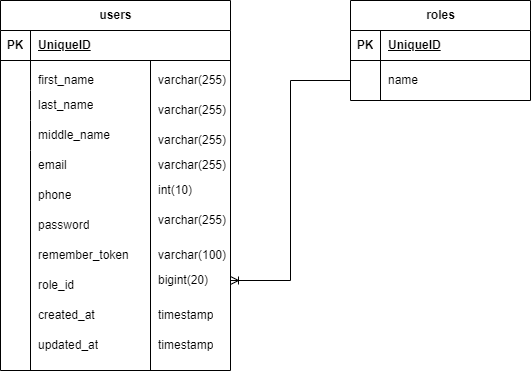

The diagram above was exported from draw.io. Its source (the exported page's mxGraphModel, read from the mxfile embedded in the PNG):
<mxGraphModel dx="1687" dy="899" grid="1" gridSize="10" guides="1" tooltips="1" connect="1" arrows="1" fold="1" page="1" pageScale="1" pageWidth="850" pageHeight="1100" math="0" shadow="0">
  <root>
    <mxCell id="0" />
    <mxCell id="1" parent="0" />
    <mxCell id="Lg3_AhD9KiZsbDOx656x-1" value="users&lt;br&gt;" style="shape=table;startSize=30;container=1;collapsible=1;childLayout=tableLayout;fixedRows=1;rowLines=0;fontStyle=1;align=center;resizeLast=1;html=1;" parent="1" vertex="1">
      <mxGeometry x="130" y="100" width="229.99999999999994" height="370" as="geometry" />
    </mxCell>
    <mxCell id="Lg3_AhD9KiZsbDOx656x-2" value="" style="shape=tableRow;horizontal=0;startSize=0;swimlaneHead=0;swimlaneBody=0;fillColor=none;collapsible=0;dropTarget=0;points=[[0,0.5],[1,0.5]];portConstraint=eastwest;top=0;left=0;right=0;bottom=1;" parent="Lg3_AhD9KiZsbDOx656x-1" vertex="1">
      <mxGeometry y="30" width="229.99999999999994" height="30" as="geometry" />
    </mxCell>
    <mxCell id="Lg3_AhD9KiZsbDOx656x-3" value="PK" style="shape=partialRectangle;connectable=0;fillColor=none;top=0;left=0;bottom=0;right=0;fontStyle=1;overflow=hidden;whiteSpace=wrap;html=1;" parent="Lg3_AhD9KiZsbDOx656x-2" vertex="1">
      <mxGeometry width="29.999999999999943" height="30" as="geometry">
        <mxRectangle width="29.999999999999943" height="30" as="alternateBounds" />
      </mxGeometry>
    </mxCell>
    <mxCell id="Lg3_AhD9KiZsbDOx656x-4" value="UniqueID" style="shape=partialRectangle;connectable=0;fillColor=none;top=0;left=0;bottom=0;right=0;align=left;spacingLeft=6;fontStyle=5;overflow=hidden;whiteSpace=wrap;html=1;" parent="Lg3_AhD9KiZsbDOx656x-2" vertex="1">
      <mxGeometry x="29.999999999999943" width="200" height="30" as="geometry">
        <mxRectangle width="200" height="30" as="alternateBounds" />
      </mxGeometry>
    </mxCell>
    <mxCell id="Lg3_AhD9KiZsbDOx656x-5" value="" style="shape=tableRow;horizontal=0;startSize=0;swimlaneHead=0;swimlaneBody=0;fillColor=none;collapsible=0;dropTarget=0;points=[[0,0.5],[1,0.5]];portConstraint=eastwest;top=0;left=0;right=0;bottom=0;" parent="Lg3_AhD9KiZsbDOx656x-1" vertex="1">
      <mxGeometry y="60" width="229.99999999999994" height="30" as="geometry" />
    </mxCell>
    <mxCell id="Lg3_AhD9KiZsbDOx656x-6" value="" style="shape=partialRectangle;connectable=0;fillColor=none;top=0;left=0;bottom=0;right=0;editable=1;overflow=hidden;whiteSpace=wrap;html=1;" parent="Lg3_AhD9KiZsbDOx656x-5" vertex="1">
      <mxGeometry width="29.999999999999943" height="30" as="geometry">
        <mxRectangle width="29.999999999999943" height="30" as="alternateBounds" />
      </mxGeometry>
    </mxCell>
    <mxCell id="Lg3_AhD9KiZsbDOx656x-7" value="" style="shape=partialRectangle;connectable=0;fillColor=none;top=0;left=0;bottom=0;right=0;align=left;spacingLeft=6;overflow=hidden;whiteSpace=wrap;html=1;" parent="Lg3_AhD9KiZsbDOx656x-5" vertex="1">
      <mxGeometry x="29.999999999999943" width="200" height="30" as="geometry">
        <mxRectangle width="200" height="30" as="alternateBounds" />
      </mxGeometry>
    </mxCell>
    <mxCell id="Lg3_AhD9KiZsbDOx656x-8" value="" style="shape=tableRow;horizontal=0;startSize=0;swimlaneHead=0;swimlaneBody=0;fillColor=none;collapsible=0;dropTarget=0;points=[[0,0.5],[1,0.5]];portConstraint=eastwest;top=0;left=0;right=0;bottom=0;" parent="Lg3_AhD9KiZsbDOx656x-1" vertex="1">
      <mxGeometry y="90" width="229.99999999999994" height="30" as="geometry" />
    </mxCell>
    <mxCell id="Lg3_AhD9KiZsbDOx656x-9" value="" style="shape=partialRectangle;connectable=0;fillColor=none;top=0;left=0;bottom=0;right=0;editable=1;overflow=hidden;whiteSpace=wrap;html=1;" parent="Lg3_AhD9KiZsbDOx656x-8" vertex="1">
      <mxGeometry width="29.999999999999943" height="30" as="geometry">
        <mxRectangle width="29.999999999999943" height="30" as="alternateBounds" />
      </mxGeometry>
    </mxCell>
    <mxCell id="Lg3_AhD9KiZsbDOx656x-10" value="last_name" style="shape=partialRectangle;connectable=0;fillColor=none;top=0;left=0;bottom=0;right=0;align=left;spacingLeft=6;overflow=hidden;whiteSpace=wrap;html=1;" parent="Lg3_AhD9KiZsbDOx656x-8" vertex="1">
      <mxGeometry x="29.999999999999943" width="200" height="30" as="geometry">
        <mxRectangle width="200" height="30" as="alternateBounds" />
      </mxGeometry>
    </mxCell>
    <mxCell id="Lg3_AhD9KiZsbDOx656x-11" value="" style="shape=tableRow;horizontal=0;startSize=0;swimlaneHead=0;swimlaneBody=0;fillColor=none;collapsible=0;dropTarget=0;points=[[0,0.5],[1,0.5]];portConstraint=eastwest;top=0;left=0;right=0;bottom=0;" parent="Lg3_AhD9KiZsbDOx656x-1" vertex="1">
      <mxGeometry y="120" width="229.99999999999994" height="30" as="geometry" />
    </mxCell>
    <mxCell id="Lg3_AhD9KiZsbDOx656x-12" value="" style="shape=partialRectangle;connectable=0;fillColor=none;top=0;left=0;bottom=0;right=0;editable=1;overflow=hidden;whiteSpace=wrap;html=1;" parent="Lg3_AhD9KiZsbDOx656x-11" vertex="1">
      <mxGeometry width="29.999999999999943" height="30" as="geometry">
        <mxRectangle width="29.999999999999943" height="30" as="alternateBounds" />
      </mxGeometry>
    </mxCell>
    <mxCell id="Lg3_AhD9KiZsbDOx656x-13" value="middle_name" style="shape=partialRectangle;connectable=0;fillColor=none;top=0;left=0;bottom=0;right=0;align=left;spacingLeft=6;overflow=hidden;whiteSpace=wrap;html=1;" parent="Lg3_AhD9KiZsbDOx656x-11" vertex="1">
      <mxGeometry x="29.999999999999943" width="200" height="30" as="geometry">
        <mxRectangle width="200" height="30" as="alternateBounds" />
      </mxGeometry>
    </mxCell>
    <mxCell id="Lg3_AhD9KiZsbDOx656x-14" value="roles" style="shape=table;startSize=30;container=1;collapsible=1;childLayout=tableLayout;fixedRows=1;rowLines=0;fontStyle=1;align=center;resizeLast=1;html=1;" parent="1" vertex="1">
      <mxGeometry x="480" y="100" width="180" height="100" as="geometry" />
    </mxCell>
    <mxCell id="Lg3_AhD9KiZsbDOx656x-15" value="" style="shape=tableRow;horizontal=0;startSize=0;swimlaneHead=0;swimlaneBody=0;fillColor=none;collapsible=0;dropTarget=0;points=[[0,0.5],[1,0.5]];portConstraint=eastwest;top=0;left=0;right=0;bottom=1;" parent="Lg3_AhD9KiZsbDOx656x-14" vertex="1">
      <mxGeometry y="30" width="180" height="30" as="geometry" />
    </mxCell>
    <mxCell id="Lg3_AhD9KiZsbDOx656x-16" value="PK" style="shape=partialRectangle;connectable=0;fillColor=none;top=0;left=0;bottom=0;right=0;fontStyle=1;overflow=hidden;whiteSpace=wrap;html=1;" parent="Lg3_AhD9KiZsbDOx656x-15" vertex="1">
      <mxGeometry width="30" height="30" as="geometry">
        <mxRectangle width="30" height="30" as="alternateBounds" />
      </mxGeometry>
    </mxCell>
    <mxCell id="Lg3_AhD9KiZsbDOx656x-17" value="UniqueID" style="shape=partialRectangle;connectable=0;fillColor=none;top=0;left=0;bottom=0;right=0;align=left;spacingLeft=6;fontStyle=5;overflow=hidden;whiteSpace=wrap;html=1;" parent="Lg3_AhD9KiZsbDOx656x-15" vertex="1">
      <mxGeometry x="30" width="150" height="30" as="geometry">
        <mxRectangle width="150" height="30" as="alternateBounds" />
      </mxGeometry>
    </mxCell>
    <mxCell id="Lg3_AhD9KiZsbDOx656x-18" value="" style="shape=tableRow;horizontal=0;startSize=0;swimlaneHead=0;swimlaneBody=0;fillColor=none;collapsible=0;dropTarget=0;points=[[0,0.5],[1,0.5]];portConstraint=eastwest;top=0;left=0;right=0;bottom=0;" parent="Lg3_AhD9KiZsbDOx656x-14" vertex="1">
      <mxGeometry y="60" width="180" height="40" as="geometry" />
    </mxCell>
    <mxCell id="Lg3_AhD9KiZsbDOx656x-19" value="" style="shape=partialRectangle;connectable=0;fillColor=none;top=0;left=0;bottom=0;right=0;editable=1;overflow=hidden;whiteSpace=wrap;html=1;" parent="Lg3_AhD9KiZsbDOx656x-18" vertex="1">
      <mxGeometry width="30" height="40" as="geometry">
        <mxRectangle width="30" height="40" as="alternateBounds" />
      </mxGeometry>
    </mxCell>
    <mxCell id="Lg3_AhD9KiZsbDOx656x-20" value="name" style="shape=partialRectangle;connectable=0;fillColor=none;top=0;left=0;bottom=0;right=0;align=left;spacingLeft=6;overflow=hidden;whiteSpace=wrap;html=1;" parent="Lg3_AhD9KiZsbDOx656x-18" vertex="1">
      <mxGeometry x="30" width="150" height="40" as="geometry">
        <mxRectangle width="150" height="40" as="alternateBounds" />
      </mxGeometry>
    </mxCell>
    <mxCell id="Lg3_AhD9KiZsbDOx656x-28" value="first_name&lt;span style=&quot;white-space: pre;&quot;&gt;&#09;&lt;/span&gt;&lt;span style=&quot;white-space: pre;&quot;&gt;&#09;&lt;/span&gt;&amp;nbsp; &amp;nbsp;&amp;nbsp;" style="shape=partialRectangle;connectable=0;fillColor=none;top=0;left=0;bottom=0;right=0;align=left;spacingLeft=6;overflow=hidden;whiteSpace=wrap;html=1;" parent="1" vertex="1">
      <mxGeometry x="160" y="170" width="120" height="30" as="geometry">
        <mxRectangle width="150" height="30" as="alternateBounds" />
      </mxGeometry>
    </mxCell>
    <mxCell id="EiU0FWTbjYLxgaXTTJ_S-1" value="email" style="shape=partialRectangle;connectable=0;fillColor=none;top=0;left=0;bottom=0;right=0;align=left;spacingLeft=6;overflow=hidden;whiteSpace=wrap;html=1;" vertex="1" parent="1">
      <mxGeometry x="160" y="250" width="110" height="30" as="geometry">
        <mxRectangle width="150.00000000000006" height="30" as="alternateBounds" />
      </mxGeometry>
    </mxCell>
    <mxCell id="EiU0FWTbjYLxgaXTTJ_S-2" value="" style="endArrow=none;html=1;rounded=0;" edge="1" parent="1">
      <mxGeometry width="50" height="50" relative="1" as="geometry">
        <mxPoint x="160" y="470" as="sourcePoint" />
        <mxPoint x="160" y="250" as="targetPoint" />
      </mxGeometry>
    </mxCell>
    <mxCell id="EiU0FWTbjYLxgaXTTJ_S-3" value="phone" style="shape=partialRectangle;connectable=0;fillColor=none;top=0;left=0;bottom=0;right=0;align=left;spacingLeft=6;overflow=hidden;whiteSpace=wrap;html=1;" vertex="1" parent="1">
      <mxGeometry x="159.99999999999994" y="280" width="150.00000000000006" height="30" as="geometry">
        <mxRectangle width="150.00000000000006" height="30" as="alternateBounds" />
      </mxGeometry>
    </mxCell>
    <mxCell id="EiU0FWTbjYLxgaXTTJ_S-4" value="password" style="shape=partialRectangle;connectable=0;fillColor=none;top=0;left=0;bottom=0;right=0;align=left;spacingLeft=6;overflow=hidden;whiteSpace=wrap;html=1;" vertex="1" parent="1">
      <mxGeometry x="159.99999999999994" y="310" width="150.00000000000006" height="30" as="geometry">
        <mxRectangle width="150.00000000000006" height="30" as="alternateBounds" />
      </mxGeometry>
    </mxCell>
    <mxCell id="EiU0FWTbjYLxgaXTTJ_S-5" value="remember_token" style="shape=partialRectangle;connectable=0;fillColor=none;top=0;left=0;bottom=0;right=0;align=left;spacingLeft=6;overflow=hidden;whiteSpace=wrap;html=1;" vertex="1" parent="1">
      <mxGeometry x="159.99999999999994" y="340" width="150.00000000000006" height="30" as="geometry">
        <mxRectangle width="150.00000000000006" height="30" as="alternateBounds" />
      </mxGeometry>
    </mxCell>
    <mxCell id="EiU0FWTbjYLxgaXTTJ_S-6" value="role_id" style="shape=partialRectangle;connectable=0;fillColor=none;top=0;left=0;bottom=0;right=0;align=left;spacingLeft=6;overflow=hidden;whiteSpace=wrap;html=1;" vertex="1" parent="1">
      <mxGeometry x="159.99999999999994" y="370" width="150.00000000000006" height="30" as="geometry">
        <mxRectangle width="150.00000000000006" height="30" as="alternateBounds" />
      </mxGeometry>
    </mxCell>
    <mxCell id="EiU0FWTbjYLxgaXTTJ_S-7" value="created_at" style="shape=partialRectangle;connectable=0;fillColor=none;top=0;left=0;bottom=0;right=0;align=left;spacingLeft=6;overflow=hidden;whiteSpace=wrap;html=1;" vertex="1" parent="1">
      <mxGeometry x="160" y="400" width="110" height="30" as="geometry">
        <mxRectangle width="150.00000000000006" height="30" as="alternateBounds" />
      </mxGeometry>
    </mxCell>
    <mxCell id="EiU0FWTbjYLxgaXTTJ_S-8" value="updated_at" style="shape=partialRectangle;connectable=0;fillColor=none;top=0;left=0;bottom=0;right=0;align=left;spacingLeft=6;overflow=hidden;whiteSpace=wrap;html=1;" vertex="1" parent="1">
      <mxGeometry x="159.99999999999994" y="430" width="150.00000000000006" height="30" as="geometry">
        <mxRectangle width="150.00000000000006" height="30" as="alternateBounds" />
      </mxGeometry>
    </mxCell>
    <mxCell id="EiU0FWTbjYLxgaXTTJ_S-10" value="" style="endArrow=none;html=1;rounded=0;" edge="1" parent="1">
      <mxGeometry width="50" height="50" relative="1" as="geometry">
        <mxPoint x="280" y="470" as="sourcePoint" />
        <mxPoint x="280" y="160" as="targetPoint" />
      </mxGeometry>
    </mxCell>
    <mxCell id="EiU0FWTbjYLxgaXTTJ_S-11" value="varchar(255)" style="shape=partialRectangle;connectable=0;fillColor=none;top=0;left=0;bottom=0;right=0;align=left;spacingLeft=6;overflow=hidden;whiteSpace=wrap;html=1;" vertex="1" parent="1">
      <mxGeometry x="280" y="170" width="80" height="20" as="geometry">
        <mxRectangle width="150" height="30" as="alternateBounds" />
      </mxGeometry>
    </mxCell>
    <mxCell id="EiU0FWTbjYLxgaXTTJ_S-12" value="varchar(255)" style="shape=partialRectangle;connectable=0;fillColor=none;top=0;left=0;bottom=0;right=0;align=left;spacingLeft=6;overflow=hidden;whiteSpace=wrap;html=1;" vertex="1" parent="1">
      <mxGeometry x="280" y="200" width="80" height="20" as="geometry">
        <mxRectangle width="150" height="30" as="alternateBounds" />
      </mxGeometry>
    </mxCell>
    <mxCell id="EiU0FWTbjYLxgaXTTJ_S-13" value="varchar(255)" style="shape=partialRectangle;connectable=0;fillColor=none;top=0;left=0;bottom=0;right=0;align=left;spacingLeft=6;overflow=hidden;whiteSpace=wrap;html=1;" vertex="1" parent="1">
      <mxGeometry x="280" y="230" width="80" height="20" as="geometry">
        <mxRectangle width="150" height="30" as="alternateBounds" />
      </mxGeometry>
    </mxCell>
    <mxCell id="EiU0FWTbjYLxgaXTTJ_S-14" value="varchar(255)" style="shape=partialRectangle;connectable=0;fillColor=none;top=0;left=0;bottom=0;right=0;align=left;spacingLeft=6;overflow=hidden;whiteSpace=wrap;html=1;" vertex="1" parent="1">
      <mxGeometry x="280" y="255" width="80" height="20" as="geometry">
        <mxRectangle width="150" height="30" as="alternateBounds" />
      </mxGeometry>
    </mxCell>
    <mxCell id="EiU0FWTbjYLxgaXTTJ_S-15" value="int(10)" style="shape=partialRectangle;connectable=0;fillColor=none;top=0;left=0;bottom=0;right=0;align=left;spacingLeft=6;overflow=hidden;whiteSpace=wrap;html=1;" vertex="1" parent="1">
      <mxGeometry x="280" y="280" width="80" height="20" as="geometry">
        <mxRectangle width="150" height="30" as="alternateBounds" />
      </mxGeometry>
    </mxCell>
    <mxCell id="EiU0FWTbjYLxgaXTTJ_S-17" value="varchar(255)" style="shape=partialRectangle;connectable=0;fillColor=none;top=0;left=0;bottom=0;right=0;align=left;spacingLeft=6;overflow=hidden;whiteSpace=wrap;html=1;" vertex="1" parent="1">
      <mxGeometry x="280" y="310" width="80" height="20" as="geometry">
        <mxRectangle width="150" height="30" as="alternateBounds" />
      </mxGeometry>
    </mxCell>
    <mxCell id="EiU0FWTbjYLxgaXTTJ_S-18" value="varchar(100)" style="shape=partialRectangle;connectable=0;fillColor=none;top=0;left=0;bottom=0;right=0;align=left;spacingLeft=6;overflow=hidden;whiteSpace=wrap;html=1;" vertex="1" parent="1">
      <mxGeometry x="280" y="345" width="80" height="20" as="geometry">
        <mxRectangle width="150" height="30" as="alternateBounds" />
      </mxGeometry>
    </mxCell>
    <mxCell id="EiU0FWTbjYLxgaXTTJ_S-19" value="bigint(20)" style="shape=partialRectangle;connectable=0;fillColor=none;top=0;left=0;bottom=0;right=0;align=left;spacingLeft=6;overflow=hidden;whiteSpace=wrap;html=1;" vertex="1" parent="1">
      <mxGeometry x="280" y="370" width="80" height="20" as="geometry">
        <mxRectangle width="150" height="30" as="alternateBounds" />
      </mxGeometry>
    </mxCell>
    <mxCell id="EiU0FWTbjYLxgaXTTJ_S-20" value="timestamp" style="shape=partialRectangle;connectable=0;fillColor=none;top=0;left=0;bottom=0;right=0;align=left;spacingLeft=6;overflow=hidden;whiteSpace=wrap;html=1;" vertex="1" parent="1">
      <mxGeometry x="280" y="405" width="80" height="20" as="geometry">
        <mxRectangle width="150" height="30" as="alternateBounds" />
      </mxGeometry>
    </mxCell>
    <mxCell id="EiU0FWTbjYLxgaXTTJ_S-21" value="timestamp" style="shape=partialRectangle;connectable=0;fillColor=none;top=0;left=0;bottom=0;right=0;align=left;spacingLeft=6;overflow=hidden;whiteSpace=wrap;html=1;" vertex="1" parent="1">
      <mxGeometry x="280" y="435" width="80" height="20" as="geometry">
        <mxRectangle width="150" height="30" as="alternateBounds" />
      </mxGeometry>
    </mxCell>
    <mxCell id="EiU0FWTbjYLxgaXTTJ_S-23" value="" style="edgeStyle=elbowEdgeStyle;fontSize=12;html=1;endArrow=ERoneToMany;rounded=0;exitX=0;exitY=0.5;exitDx=0;exitDy=0;" edge="1" parent="1" source="Lg3_AhD9KiZsbDOx656x-18">
      <mxGeometry width="100" height="100" relative="1" as="geometry">
        <mxPoint x="659.9999999999998" y="185.0000000000001" as="sourcePoint" />
        <mxPoint x="360" y="380" as="targetPoint" />
      </mxGeometry>
    </mxCell>
  </root>
</mxGraphModel>